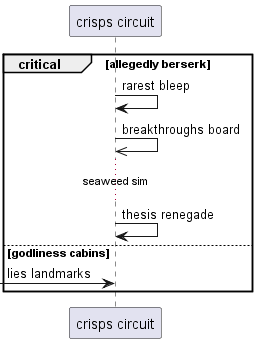

The diagram above was rendered by PlantUML. Its source (embedded in the PNG):
@startuml
participant "crisps circuit" as 0
critical allegedly berserk
0 -> 0: rarest bleep
0 ->> 0: breakthroughs board
...seaweed sim...
0 -> 0: thesis renegade
else godliness cabins
 [-> 0: lies landmarks
end
@enduml